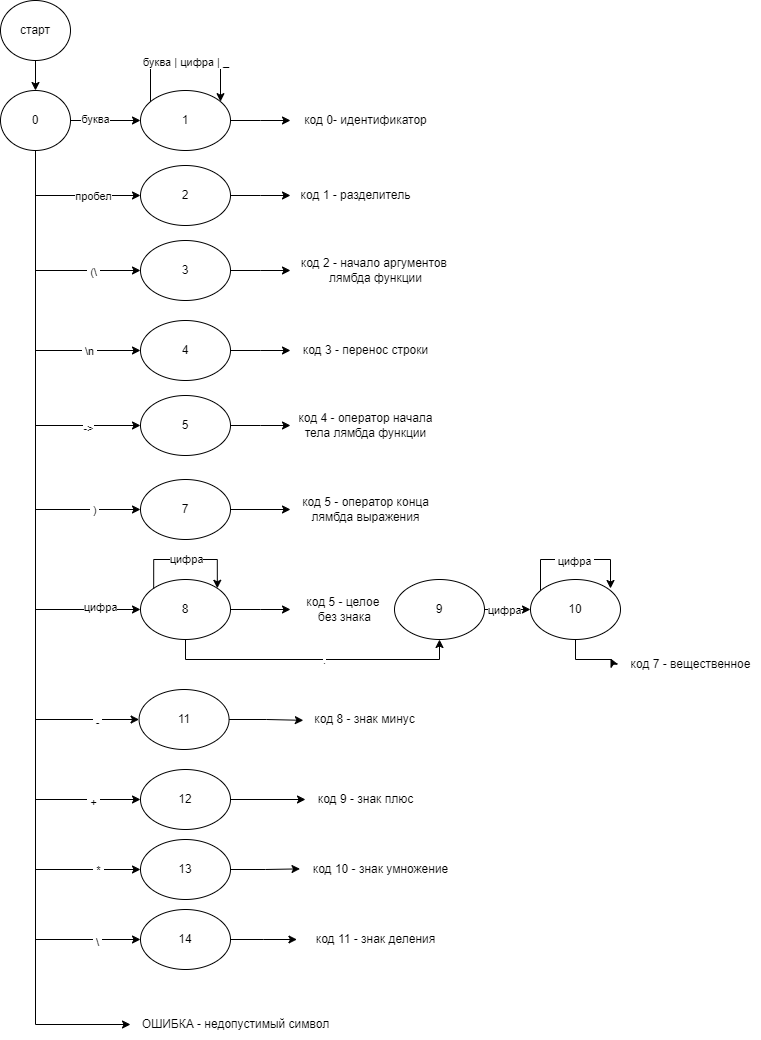

The diagram above was exported from draw.io. Its source (the exported page's mxGraphModel, read from the mxfile embedded in the PNG):
<mxGraphModel dx="909" dy="736" grid="1" gridSize="10" guides="1" tooltips="1" connect="1" arrows="1" fold="1" page="1" pageScale="1" pageWidth="827" pageHeight="1169" background="none" math="0" shadow="0">
  <root>
    <mxCell id="0" />
    <mxCell id="1" parent="0" />
    <mxCell id="zr5aNX2dxDUMsQUbrxIY-3" style="edgeStyle=orthogonalEdgeStyle;rounded=0;orthogonalLoop=1;jettySize=auto;html=1;" parent="1" source="zr5aNX2dxDUMsQUbrxIY-1" target="zr5aNX2dxDUMsQUbrxIY-2" edge="1">
      <mxGeometry relative="1" as="geometry" />
    </mxCell>
    <mxCell id="zr5aNX2dxDUMsQUbrxIY-1" value="старт" style="ellipse;whiteSpace=wrap;html=1;" parent="1" vertex="1">
      <mxGeometry x="60" y="41" width="70" height="60" as="geometry" />
    </mxCell>
    <mxCell id="zr5aNX2dxDUMsQUbrxIY-5" style="edgeStyle=orthogonalEdgeStyle;rounded=0;orthogonalLoop=1;jettySize=auto;html=1;" parent="1" source="zr5aNX2dxDUMsQUbrxIY-2" target="zr5aNX2dxDUMsQUbrxIY-4" edge="1">
      <mxGeometry relative="1" as="geometry" />
    </mxCell>
    <mxCell id="zr5aNX2dxDUMsQUbrxIY-6" value="буква" style="edgeLabel;html=1;align=center;verticalAlign=middle;resizable=0;points=[];" parent="zr5aNX2dxDUMsQUbrxIY-5" vertex="1" connectable="0">
      <mxGeometry x="-0.0286" y="2" relative="1" as="geometry">
        <mxPoint x="-10" as="offset" />
      </mxGeometry>
    </mxCell>
    <mxCell id="zr5aNX2dxDUMsQUbrxIY-17" style="edgeStyle=orthogonalEdgeStyle;rounded=0;orthogonalLoop=1;jettySize=auto;html=1;entryX=0;entryY=0.5;entryDx=0;entryDy=0;" parent="1" source="zr5aNX2dxDUMsQUbrxIY-2" target="zr5aNX2dxDUMsQUbrxIY-16" edge="1">
      <mxGeometry relative="1" as="geometry">
        <Array as="points">
          <mxPoint x="95" y="311" />
        </Array>
      </mxGeometry>
    </mxCell>
    <mxCell id="zr5aNX2dxDUMsQUbrxIY-19" value="&amp;nbsp;(\&amp;nbsp;" style="edgeLabel;html=1;align=center;verticalAlign=middle;resizable=0;points=[];" parent="zr5aNX2dxDUMsQUbrxIY-17" vertex="1" connectable="0">
      <mxGeometry x="0.6879" y="-1" relative="1" as="geometry">
        <mxPoint x="-13" as="offset" />
      </mxGeometry>
    </mxCell>
    <mxCell id="zr5aNX2dxDUMsQUbrxIY-24" style="edgeStyle=orthogonalEdgeStyle;rounded=0;orthogonalLoop=1;jettySize=auto;html=1;entryX=0;entryY=0.5;entryDx=0;entryDy=0;" parent="1" source="zr5aNX2dxDUMsQUbrxIY-2" target="zr5aNX2dxDUMsQUbrxIY-11" edge="1">
      <mxGeometry relative="1" as="geometry">
        <Array as="points">
          <mxPoint x="95" y="236" />
        </Array>
      </mxGeometry>
    </mxCell>
    <mxCell id="zr5aNX2dxDUMsQUbrxIY-25" value="пробел" style="edgeLabel;html=1;align=center;verticalAlign=middle;resizable=0;points=[];" parent="zr5aNX2dxDUMsQUbrxIY-24" vertex="1" connectable="0">
      <mxGeometry x="0.362" relative="1" as="geometry">
        <mxPoint as="offset" />
      </mxGeometry>
    </mxCell>
    <mxCell id="zr5aNX2dxDUMsQUbrxIY-28" style="edgeStyle=orthogonalEdgeStyle;rounded=0;orthogonalLoop=1;jettySize=auto;html=1;entryX=0;entryY=0.5;entryDx=0;entryDy=0;" parent="1" source="zr5aNX2dxDUMsQUbrxIY-2" target="zr5aNX2dxDUMsQUbrxIY-23" edge="1">
      <mxGeometry relative="1" as="geometry">
        <Array as="points">
          <mxPoint x="95" y="391" />
        </Array>
      </mxGeometry>
    </mxCell>
    <mxCell id="zr5aNX2dxDUMsQUbrxIY-30" value="&amp;nbsp;\n&amp;nbsp;" style="edgeLabel;html=1;align=center;verticalAlign=middle;resizable=0;points=[];" parent="zr5aNX2dxDUMsQUbrxIY-28" vertex="1" connectable="0">
      <mxGeometry x="0.6824" relative="1" as="geometry">
        <mxPoint x="-4" as="offset" />
      </mxGeometry>
    </mxCell>
    <mxCell id="zr5aNX2dxDUMsQUbrxIY-34" style="edgeStyle=orthogonalEdgeStyle;rounded=0;orthogonalLoop=1;jettySize=auto;html=1;entryX=0;entryY=0.5;entryDx=0;entryDy=0;" parent="1" source="zr5aNX2dxDUMsQUbrxIY-2" target="zr5aNX2dxDUMsQUbrxIY-32" edge="1">
      <mxGeometry relative="1" as="geometry">
        <Array as="points">
          <mxPoint x="95" y="466" />
        </Array>
      </mxGeometry>
    </mxCell>
    <mxCell id="zr5aNX2dxDUMsQUbrxIY-36" value="-&amp;gt;" style="edgeLabel;html=1;align=center;verticalAlign=middle;resizable=0;points=[];" parent="zr5aNX2dxDUMsQUbrxIY-34" vertex="1" connectable="0">
      <mxGeometry x="0.7211" y="-2" relative="1" as="geometry">
        <mxPoint as="offset" />
      </mxGeometry>
    </mxCell>
    <mxCell id="zr5aNX2dxDUMsQUbrxIY-45" style="edgeStyle=orthogonalEdgeStyle;rounded=0;orthogonalLoop=1;jettySize=auto;html=1;entryX=0;entryY=0.5;entryDx=0;entryDy=0;" parent="1" source="zr5aNX2dxDUMsQUbrxIY-2" target="zr5aNX2dxDUMsQUbrxIY-43" edge="1">
      <mxGeometry relative="1" as="geometry">
        <Array as="points">
          <mxPoint x="95" y="550" />
        </Array>
      </mxGeometry>
    </mxCell>
    <mxCell id="zr5aNX2dxDUMsQUbrxIY-46" value="&amp;nbsp;)&amp;nbsp;" style="edgeLabel;html=1;align=center;verticalAlign=middle;resizable=0;points=[];" parent="zr5aNX2dxDUMsQUbrxIY-45" vertex="1" connectable="0">
      <mxGeometry x="0.81" relative="1" as="geometry">
        <mxPoint x="-3" as="offset" />
      </mxGeometry>
    </mxCell>
    <mxCell id="zr5aNX2dxDUMsQUbrxIY-52" style="edgeStyle=orthogonalEdgeStyle;rounded=0;orthogonalLoop=1;jettySize=auto;html=1;entryX=0;entryY=0.5;entryDx=0;entryDy=0;" parent="1" source="zr5aNX2dxDUMsQUbrxIY-2" target="zr5aNX2dxDUMsQUbrxIY-50" edge="1">
      <mxGeometry relative="1" as="geometry">
        <Array as="points">
          <mxPoint x="95" y="650" />
        </Array>
      </mxGeometry>
    </mxCell>
    <mxCell id="zr5aNX2dxDUMsQUbrxIY-53" value="цифра" style="edgeLabel;html=1;align=center;verticalAlign=middle;resizable=0;points=[];" parent="zr5aNX2dxDUMsQUbrxIY-52" vertex="1" connectable="0">
      <mxGeometry x="0.8211" y="3" relative="1" as="geometry">
        <mxPoint x="9" as="offset" />
      </mxGeometry>
    </mxCell>
    <mxCell id="zr5aNX2dxDUMsQUbrxIY-63" style="edgeStyle=orthogonalEdgeStyle;rounded=0;orthogonalLoop=1;jettySize=auto;html=1;entryX=0;entryY=0.5;entryDx=0;entryDy=0;" parent="1" source="zr5aNX2dxDUMsQUbrxIY-2" target="zr5aNX2dxDUMsQUbrxIY-62" edge="1">
      <mxGeometry relative="1" as="geometry">
        <Array as="points">
          <mxPoint x="95" y="760" />
        </Array>
      </mxGeometry>
    </mxCell>
    <mxCell id="zr5aNX2dxDUMsQUbrxIY-66" value="&amp;nbsp;-&amp;nbsp;" style="edgeLabel;html=1;align=center;verticalAlign=middle;resizable=0;points=[];" parent="zr5aNX2dxDUMsQUbrxIY-63" vertex="1" connectable="0">
      <mxGeometry x="0.8732" y="-2" relative="1" as="geometry">
        <mxPoint as="offset" />
      </mxGeometry>
    </mxCell>
    <mxCell id="zr5aNX2dxDUMsQUbrxIY-72" style="edgeStyle=orthogonalEdgeStyle;rounded=0;orthogonalLoop=1;jettySize=auto;html=1;entryX=0;entryY=0.5;entryDx=0;entryDy=0;" parent="1" source="zr5aNX2dxDUMsQUbrxIY-2" target="zr5aNX2dxDUMsQUbrxIY-67" edge="1">
      <mxGeometry relative="1" as="geometry">
        <Array as="points">
          <mxPoint x="95" y="840" />
        </Array>
      </mxGeometry>
    </mxCell>
    <mxCell id="zr5aNX2dxDUMsQUbrxIY-73" value="&amp;nbsp;+&amp;nbsp;" style="edgeLabel;html=1;align=center;verticalAlign=middle;resizable=0;points=[];" parent="zr5aNX2dxDUMsQUbrxIY-72" vertex="1" connectable="0">
      <mxGeometry x="0.8785" y="-2" relative="1" as="geometry">
        <mxPoint x="-2" as="offset" />
      </mxGeometry>
    </mxCell>
    <mxCell id="zr5aNX2dxDUMsQUbrxIY-80" style="edgeStyle=orthogonalEdgeStyle;rounded=0;orthogonalLoop=1;jettySize=auto;html=1;entryX=0;entryY=0.5;entryDx=0;entryDy=0;" parent="1" source="zr5aNX2dxDUMsQUbrxIY-2" target="zr5aNX2dxDUMsQUbrxIY-74" edge="1">
      <mxGeometry relative="1" as="geometry">
        <Array as="points">
          <mxPoint x="95" y="910" />
        </Array>
      </mxGeometry>
    </mxCell>
    <mxCell id="zr5aNX2dxDUMsQUbrxIY-84" value="&amp;nbsp;*&amp;nbsp;" style="edgeLabel;html=1;align=center;verticalAlign=middle;resizable=0;points=[];" parent="zr5aNX2dxDUMsQUbrxIY-80" vertex="1" connectable="0">
      <mxGeometry x="0.8865" relative="1" as="geometry">
        <mxPoint x="4" as="offset" />
      </mxGeometry>
    </mxCell>
    <mxCell id="zr5aNX2dxDUMsQUbrxIY-81" style="edgeStyle=orthogonalEdgeStyle;rounded=0;orthogonalLoop=1;jettySize=auto;html=1;entryX=0;entryY=0.5;entryDx=0;entryDy=0;" parent="1" source="zr5aNX2dxDUMsQUbrxIY-2" target="zr5aNX2dxDUMsQUbrxIY-75" edge="1">
      <mxGeometry relative="1" as="geometry">
        <Array as="points">
          <mxPoint x="95" y="980" />
        </Array>
      </mxGeometry>
    </mxCell>
    <mxCell id="zr5aNX2dxDUMsQUbrxIY-85" value="&amp;nbsp;\&amp;nbsp;" style="edgeLabel;html=1;align=center;verticalAlign=middle;resizable=0;points=[];" parent="zr5aNX2dxDUMsQUbrxIY-81" vertex="1" connectable="0">
      <mxGeometry x="0.9019" y="-2" relative="1" as="geometry">
        <mxPoint as="offset" />
      </mxGeometry>
    </mxCell>
    <mxCell id="zr5aNX2dxDUMsQUbrxIY-89" style="edgeStyle=orthogonalEdgeStyle;rounded=0;orthogonalLoop=1;jettySize=auto;html=1;entryX=0;entryY=0.5;entryDx=0;entryDy=0;entryPerimeter=0;" parent="1" source="zr5aNX2dxDUMsQUbrxIY-2" edge="1" target="zr5aNX2dxDUMsQUbrxIY-90">
      <mxGeometry relative="1" as="geometry">
        <mxPoint x="470" y="1111" as="targetPoint" />
        <Array as="points">
          <mxPoint x="95" y="1065" />
        </Array>
      </mxGeometry>
    </mxCell>
    <mxCell id="zr5aNX2dxDUMsQUbrxIY-2" value="0" style="ellipse;whiteSpace=wrap;html=1;" parent="1" vertex="1">
      <mxGeometry x="60" y="131" width="70" height="60" as="geometry" />
    </mxCell>
    <mxCell id="zr5aNX2dxDUMsQUbrxIY-9" style="edgeStyle=orthogonalEdgeStyle;rounded=0;orthogonalLoop=1;jettySize=auto;html=1;" parent="1" source="zr5aNX2dxDUMsQUbrxIY-4" edge="1">
      <mxGeometry relative="1" as="geometry">
        <mxPoint x="350" y="161" as="targetPoint" />
      </mxGeometry>
    </mxCell>
    <mxCell id="zr5aNX2dxDUMsQUbrxIY-4" value="1" style="ellipse;whiteSpace=wrap;html=1;" parent="1" vertex="1">
      <mxGeometry x="200" y="131" width="90" height="60" as="geometry" />
    </mxCell>
    <mxCell id="zr5aNX2dxDUMsQUbrxIY-7" style="edgeStyle=orthogonalEdgeStyle;rounded=0;orthogonalLoop=1;jettySize=auto;html=1;" parent="1" source="zr5aNX2dxDUMsQUbrxIY-4" target="zr5aNX2dxDUMsQUbrxIY-4" edge="1">
      <mxGeometry relative="1" as="geometry">
        <Array as="points">
          <mxPoint x="210" y="101" />
          <mxPoint x="280" y="101" />
        </Array>
      </mxGeometry>
    </mxCell>
    <mxCell id="zr5aNX2dxDUMsQUbrxIY-8" value="&amp;nbsp;буква | цифра | _" style="edgeLabel;html=1;align=center;verticalAlign=middle;resizable=0;points=[];" parent="zr5aNX2dxDUMsQUbrxIY-7" vertex="1" connectable="0">
      <mxGeometry x="-0.0204" y="-1" relative="1" as="geometry">
        <mxPoint as="offset" />
      </mxGeometry>
    </mxCell>
    <mxCell id="zr5aNX2dxDUMsQUbrxIY-10" value="код 0- идентификатор" style="text;html=1;align=center;verticalAlign=middle;resizable=0;points=[];autosize=1;strokeColor=none;fillColor=none;" parent="1" vertex="1">
      <mxGeometry x="350" y="146" width="150" height="30" as="geometry" />
    </mxCell>
    <mxCell id="zr5aNX2dxDUMsQUbrxIY-14" style="edgeStyle=orthogonalEdgeStyle;rounded=0;orthogonalLoop=1;jettySize=auto;html=1;" parent="1" source="zr5aNX2dxDUMsQUbrxIY-11" edge="1">
      <mxGeometry relative="1" as="geometry">
        <mxPoint x="350" y="236" as="targetPoint" />
      </mxGeometry>
    </mxCell>
    <mxCell id="zr5aNX2dxDUMsQUbrxIY-11" value="2" style="ellipse;whiteSpace=wrap;html=1;" parent="1" vertex="1">
      <mxGeometry x="200" y="206" width="90" height="60" as="geometry" />
    </mxCell>
    <mxCell id="zr5aNX2dxDUMsQUbrxIY-15" value="код 1 - разделитель" style="text;html=1;align=center;verticalAlign=middle;resizable=0;points=[];autosize=1;strokeColor=none;fillColor=none;" parent="1" vertex="1">
      <mxGeometry x="350" y="221" width="130" height="30" as="geometry" />
    </mxCell>
    <mxCell id="zr5aNX2dxDUMsQUbrxIY-26" style="edgeStyle=orthogonalEdgeStyle;rounded=0;orthogonalLoop=1;jettySize=auto;html=1;" parent="1" source="zr5aNX2dxDUMsQUbrxIY-16" edge="1">
      <mxGeometry relative="1" as="geometry">
        <mxPoint x="350" y="311" as="targetPoint" />
      </mxGeometry>
    </mxCell>
    <mxCell id="zr5aNX2dxDUMsQUbrxIY-16" value="3" style="ellipse;whiteSpace=wrap;html=1;" parent="1" vertex="1">
      <mxGeometry x="200" y="281" width="90" height="60" as="geometry" />
    </mxCell>
    <mxCell id="zr5aNX2dxDUMsQUbrxIY-22" style="edgeStyle=orthogonalEdgeStyle;rounded=0;orthogonalLoop=1;jettySize=auto;html=1;" parent="1" source="zr5aNX2dxDUMsQUbrxIY-23" edge="1">
      <mxGeometry relative="1" as="geometry">
        <mxPoint x="350" y="391" as="targetPoint" />
      </mxGeometry>
    </mxCell>
    <mxCell id="zr5aNX2dxDUMsQUbrxIY-23" value="4" style="ellipse;whiteSpace=wrap;html=1;" parent="1" vertex="1">
      <mxGeometry x="200" y="361" width="90" height="60" as="geometry" />
    </mxCell>
    <mxCell id="zr5aNX2dxDUMsQUbrxIY-27" value="код 2 - начало аргументов&amp;nbsp;&lt;div&gt;лямбда функции&lt;/div&gt;" style="text;html=1;align=center;verticalAlign=middle;resizable=0;points=[];autosize=1;strokeColor=none;fillColor=none;" parent="1" vertex="1">
      <mxGeometry x="350" y="291" width="170" height="40" as="geometry" />
    </mxCell>
    <mxCell id="zr5aNX2dxDUMsQUbrxIY-29" value="код 3 - перенос строки" style="text;html=1;align=center;verticalAlign=middle;resizable=0;points=[];autosize=1;strokeColor=none;fillColor=none;" parent="1" vertex="1">
      <mxGeometry x="350" y="376" width="150" height="30" as="geometry" />
    </mxCell>
    <mxCell id="zr5aNX2dxDUMsQUbrxIY-31" style="edgeStyle=orthogonalEdgeStyle;rounded=0;orthogonalLoop=1;jettySize=auto;html=1;" parent="1" source="zr5aNX2dxDUMsQUbrxIY-32" edge="1">
      <mxGeometry relative="1" as="geometry">
        <mxPoint x="350" y="466" as="targetPoint" />
      </mxGeometry>
    </mxCell>
    <mxCell id="zr5aNX2dxDUMsQUbrxIY-32" value="5" style="ellipse;whiteSpace=wrap;html=1;" parent="1" vertex="1">
      <mxGeometry x="200" y="436" width="90" height="60" as="geometry" />
    </mxCell>
    <mxCell id="zr5aNX2dxDUMsQUbrxIY-33" value="код 4 - оператор начала&lt;div&gt;тела лямбда функции&lt;/div&gt;" style="text;html=1;align=center;verticalAlign=middle;resizable=0;points=[];autosize=1;strokeColor=none;fillColor=none;" parent="1" vertex="1">
      <mxGeometry x="345" y="446" width="160" height="40" as="geometry" />
    </mxCell>
    <mxCell id="zr5aNX2dxDUMsQUbrxIY-42" style="edgeStyle=orthogonalEdgeStyle;rounded=0;orthogonalLoop=1;jettySize=auto;html=1;" parent="1" source="zr5aNX2dxDUMsQUbrxIY-43" edge="1" target="zr5aNX2dxDUMsQUbrxIY-44">
      <mxGeometry relative="1" as="geometry">
        <mxPoint x="350" y="621" as="targetPoint" />
      </mxGeometry>
    </mxCell>
    <mxCell id="zr5aNX2dxDUMsQUbrxIY-43" value="7" style="ellipse;whiteSpace=wrap;html=1;" parent="1" vertex="1">
      <mxGeometry x="200" y="520" width="90" height="60" as="geometry" />
    </mxCell>
    <mxCell id="zr5aNX2dxDUMsQUbrxIY-44" value="код 5 - оператор конца&lt;div&gt;лямбда выражения&lt;/div&gt;" style="text;html=1;align=center;verticalAlign=middle;resizable=0;points=[];autosize=1;strokeColor=none;fillColor=none;" parent="1" vertex="1">
      <mxGeometry x="350" y="530" width="150" height="40" as="geometry" />
    </mxCell>
    <mxCell id="zr5aNX2dxDUMsQUbrxIY-49" style="edgeStyle=orthogonalEdgeStyle;rounded=0;orthogonalLoop=1;jettySize=auto;html=1;" parent="1" source="zr5aNX2dxDUMsQUbrxIY-50" edge="1">
      <mxGeometry relative="1" as="geometry">
        <mxPoint x="350" y="650" as="targetPoint" />
      </mxGeometry>
    </mxCell>
    <mxCell id="zr5aNX2dxDUMsQUbrxIY-57" style="edgeStyle=orthogonalEdgeStyle;rounded=0;orthogonalLoop=1;jettySize=auto;html=1;entryX=0.5;entryY=1;entryDx=0;entryDy=0;" parent="1" source="zr5aNX2dxDUMsQUbrxIY-50" target="zr5aNX2dxDUMsQUbrxIY-56" edge="1">
      <mxGeometry relative="1" as="geometry">
        <Array as="points">
          <mxPoint x="245" y="700" />
          <mxPoint x="499" y="700" />
        </Array>
      </mxGeometry>
    </mxCell>
    <mxCell id="_BPrLEIwd0X7Q4mV4q7s-1" value="." style="edgeLabel;html=1;align=center;verticalAlign=middle;resizable=0;points=[];" vertex="1" connectable="0" parent="zr5aNX2dxDUMsQUbrxIY-57">
      <mxGeometry x="0.0748" relative="1" as="geometry">
        <mxPoint as="offset" />
      </mxGeometry>
    </mxCell>
    <mxCell id="zr5aNX2dxDUMsQUbrxIY-50" value="8" style="ellipse;whiteSpace=wrap;html=1;" parent="1" vertex="1">
      <mxGeometry x="200" y="620" width="90" height="60" as="geometry" />
    </mxCell>
    <mxCell id="zr5aNX2dxDUMsQUbrxIY-51" value="код 5 - целое&amp;nbsp;&lt;div&gt;без знака&lt;/div&gt;" style="text;html=1;align=center;verticalAlign=middle;resizable=0;points=[];autosize=1;strokeColor=none;fillColor=none;" parent="1" vertex="1">
      <mxGeometry x="354" y="630" width="100" height="40" as="geometry" />
    </mxCell>
    <mxCell id="zr5aNX2dxDUMsQUbrxIY-54" style="edgeStyle=orthogonalEdgeStyle;rounded=0;orthogonalLoop=1;jettySize=auto;html=1;exitX=0;exitY=0;exitDx=0;exitDy=0;entryX=1;entryY=0;entryDx=0;entryDy=0;" parent="1" source="zr5aNX2dxDUMsQUbrxIY-50" target="zr5aNX2dxDUMsQUbrxIY-50" edge="1">
      <mxGeometry relative="1" as="geometry">
        <Array as="points">
          <mxPoint x="213" y="600" />
          <mxPoint x="277" y="600" />
        </Array>
      </mxGeometry>
    </mxCell>
    <mxCell id="zr5aNX2dxDUMsQUbrxIY-55" value="цифра" style="edgeLabel;html=1;align=center;verticalAlign=middle;resizable=0;points=[];" parent="zr5aNX2dxDUMsQUbrxIY-54" vertex="1" connectable="0">
      <mxGeometry x="0.1749" y="1" relative="1" as="geometry">
        <mxPoint x="-10" as="offset" />
      </mxGeometry>
    </mxCell>
    <mxCell id="zr5aNX2dxDUMsQUbrxIY-59" style="edgeStyle=orthogonalEdgeStyle;rounded=0;orthogonalLoop=1;jettySize=auto;html=1;" parent="1" source="zr5aNX2dxDUMsQUbrxIY-56" target="zr5aNX2dxDUMsQUbrxIY-58" edge="1">
      <mxGeometry relative="1" as="geometry" />
    </mxCell>
    <mxCell id="zr5aNX2dxDUMsQUbrxIY-94" value="цифра" style="edgeLabel;html=1;align=center;verticalAlign=middle;resizable=0;points=[];" parent="zr5aNX2dxDUMsQUbrxIY-59" vertex="1" connectable="0">
      <mxGeometry x="-0.3986" relative="1" as="geometry">
        <mxPoint x="5" as="offset" />
      </mxGeometry>
    </mxCell>
    <mxCell id="zr5aNX2dxDUMsQUbrxIY-56" value="9" style="ellipse;whiteSpace=wrap;html=1;" parent="1" vertex="1">
      <mxGeometry x="454" y="620" width="90" height="60" as="geometry" />
    </mxCell>
    <mxCell id="zr5aNX2dxDUMsQUbrxIY-101" style="edgeStyle=orthogonalEdgeStyle;rounded=0;orthogonalLoop=1;jettySize=auto;html=1;" parent="1" source="zr5aNX2dxDUMsQUbrxIY-58" edge="1">
      <mxGeometry relative="1" as="geometry">
        <mxPoint x="670" y="699" as="targetPoint" />
      </mxGeometry>
    </mxCell>
    <mxCell id="zr5aNX2dxDUMsQUbrxIY-58" value="10" style="ellipse;whiteSpace=wrap;html=1;" parent="1" vertex="1">
      <mxGeometry x="590" y="620" width="90" height="60" as="geometry" />
    </mxCell>
    <mxCell id="zr5aNX2dxDUMsQUbrxIY-60" value="код 7 - вещественное" style="text;html=1;align=center;verticalAlign=middle;resizable=0;points=[];autosize=1;strokeColor=none;fillColor=none;" parent="1" vertex="1">
      <mxGeometry x="680" y="690" width="140" height="30" as="geometry" />
    </mxCell>
    <mxCell id="zr5aNX2dxDUMsQUbrxIY-62" value="11" style="ellipse;whiteSpace=wrap;html=1;" parent="1" vertex="1">
      <mxGeometry x="198.57" y="730" width="90" height="60" as="geometry" />
    </mxCell>
    <mxCell id="zr5aNX2dxDUMsQUbrxIY-65" value="код 8 - знак минус" style="text;html=1;align=center;verticalAlign=middle;resizable=0;points=[];autosize=1;strokeColor=none;fillColor=none;" parent="1" vertex="1">
      <mxGeometry x="363.57" y="745" width="120" height="30" as="geometry" />
    </mxCell>
    <mxCell id="zr5aNX2dxDUMsQUbrxIY-71" style="edgeStyle=orthogonalEdgeStyle;rounded=0;orthogonalLoop=1;jettySize=auto;html=1;" parent="1" source="zr5aNX2dxDUMsQUbrxIY-67" target="zr5aNX2dxDUMsQUbrxIY-70" edge="1">
      <mxGeometry relative="1" as="geometry" />
    </mxCell>
    <mxCell id="zr5aNX2dxDUMsQUbrxIY-67" value="12" style="ellipse;whiteSpace=wrap;html=1;" parent="1" vertex="1">
      <mxGeometry x="200" y="810" width="90" height="60" as="geometry" />
    </mxCell>
    <mxCell id="zr5aNX2dxDUMsQUbrxIY-69" style="edgeStyle=orthogonalEdgeStyle;rounded=0;orthogonalLoop=1;jettySize=auto;html=1;entryX=-0.006;entryY=0.528;entryDx=0;entryDy=0;entryPerimeter=0;" parent="1" source="zr5aNX2dxDUMsQUbrxIY-62" target="zr5aNX2dxDUMsQUbrxIY-65" edge="1">
      <mxGeometry relative="1" as="geometry" />
    </mxCell>
    <mxCell id="zr5aNX2dxDUMsQUbrxIY-70" value="код 9 - знак плюс" style="text;html=1;align=center;verticalAlign=middle;resizable=0;points=[];autosize=1;strokeColor=none;fillColor=none;" parent="1" vertex="1">
      <mxGeometry x="365" y="825" width="120" height="30" as="geometry" />
    </mxCell>
    <mxCell id="zr5aNX2dxDUMsQUbrxIY-74" value="13" style="ellipse;whiteSpace=wrap;html=1;" parent="1" vertex="1">
      <mxGeometry x="200" y="880" width="90" height="60" as="geometry" />
    </mxCell>
    <mxCell id="zr5aNX2dxDUMsQUbrxIY-102" style="edgeStyle=orthogonalEdgeStyle;rounded=0;orthogonalLoop=1;jettySize=auto;html=1;" parent="1" source="zr5aNX2dxDUMsQUbrxIY-75" edge="1">
      <mxGeometry relative="1" as="geometry">
        <mxPoint x="356.43" y="980" as="targetPoint" />
      </mxGeometry>
    </mxCell>
    <mxCell id="zr5aNX2dxDUMsQUbrxIY-75" value="14" style="ellipse;whiteSpace=wrap;html=1;" parent="1" vertex="1">
      <mxGeometry x="200" y="950" width="90" height="60" as="geometry" />
    </mxCell>
    <mxCell id="zr5aNX2dxDUMsQUbrxIY-82" value="код 10 - знак умножение" style="text;html=1;align=center;verticalAlign=middle;resizable=0;points=[];autosize=1;strokeColor=none;fillColor=none;" parent="1" vertex="1">
      <mxGeometry x="360" y="895" width="160" height="30" as="geometry" />
    </mxCell>
    <mxCell id="zr5aNX2dxDUMsQUbrxIY-83" style="edgeStyle=orthogonalEdgeStyle;rounded=0;orthogonalLoop=1;jettySize=auto;html=1;entryX=-0.003;entryY=0.479;entryDx=0;entryDy=0;entryPerimeter=0;" parent="1" source="zr5aNX2dxDUMsQUbrxIY-74" target="zr5aNX2dxDUMsQUbrxIY-82" edge="1">
      <mxGeometry relative="1" as="geometry" />
    </mxCell>
    <mxCell id="zr5aNX2dxDUMsQUbrxIY-86" value="код 11 - знак деления" style="text;html=1;align=center;verticalAlign=middle;resizable=0;points=[];autosize=1;strokeColor=none;fillColor=none;" parent="1" vertex="1">
      <mxGeometry x="365" y="965" width="140" height="30" as="geometry" />
    </mxCell>
    <mxCell id="zr5aNX2dxDUMsQUbrxIY-90" value="ОШИБКА - недопустимый символ" style="text;html=1;align=center;verticalAlign=middle;resizable=0;points=[];autosize=1;strokeColor=none;fillColor=none;" parent="1" vertex="1">
      <mxGeometry x="190" y="1050" width="210" height="30" as="geometry" />
    </mxCell>
    <mxCell id="zr5aNX2dxDUMsQUbrxIY-96" style="edgeStyle=orthogonalEdgeStyle;rounded=0;orthogonalLoop=1;jettySize=auto;html=1;entryX=0.889;entryY=0.15;entryDx=0;entryDy=0;entryPerimeter=0;" parent="1" source="zr5aNX2dxDUMsQUbrxIY-58" target="zr5aNX2dxDUMsQUbrxIY-58" edge="1">
      <mxGeometry relative="1" as="geometry">
        <Array as="points">
          <mxPoint x="600" y="600" />
          <mxPoint x="670" y="600" />
        </Array>
      </mxGeometry>
    </mxCell>
    <mxCell id="zr5aNX2dxDUMsQUbrxIY-97" value="&amp;nbsp;цифра&amp;nbsp;" style="edgeLabel;html=1;align=center;verticalAlign=middle;resizable=0;points=[];" parent="zr5aNX2dxDUMsQUbrxIY-96" vertex="1" connectable="0">
      <mxGeometry x="-0.0024" y="-1" relative="1" as="geometry">
        <mxPoint as="offset" />
      </mxGeometry>
    </mxCell>
  </root>
</mxGraphModel>